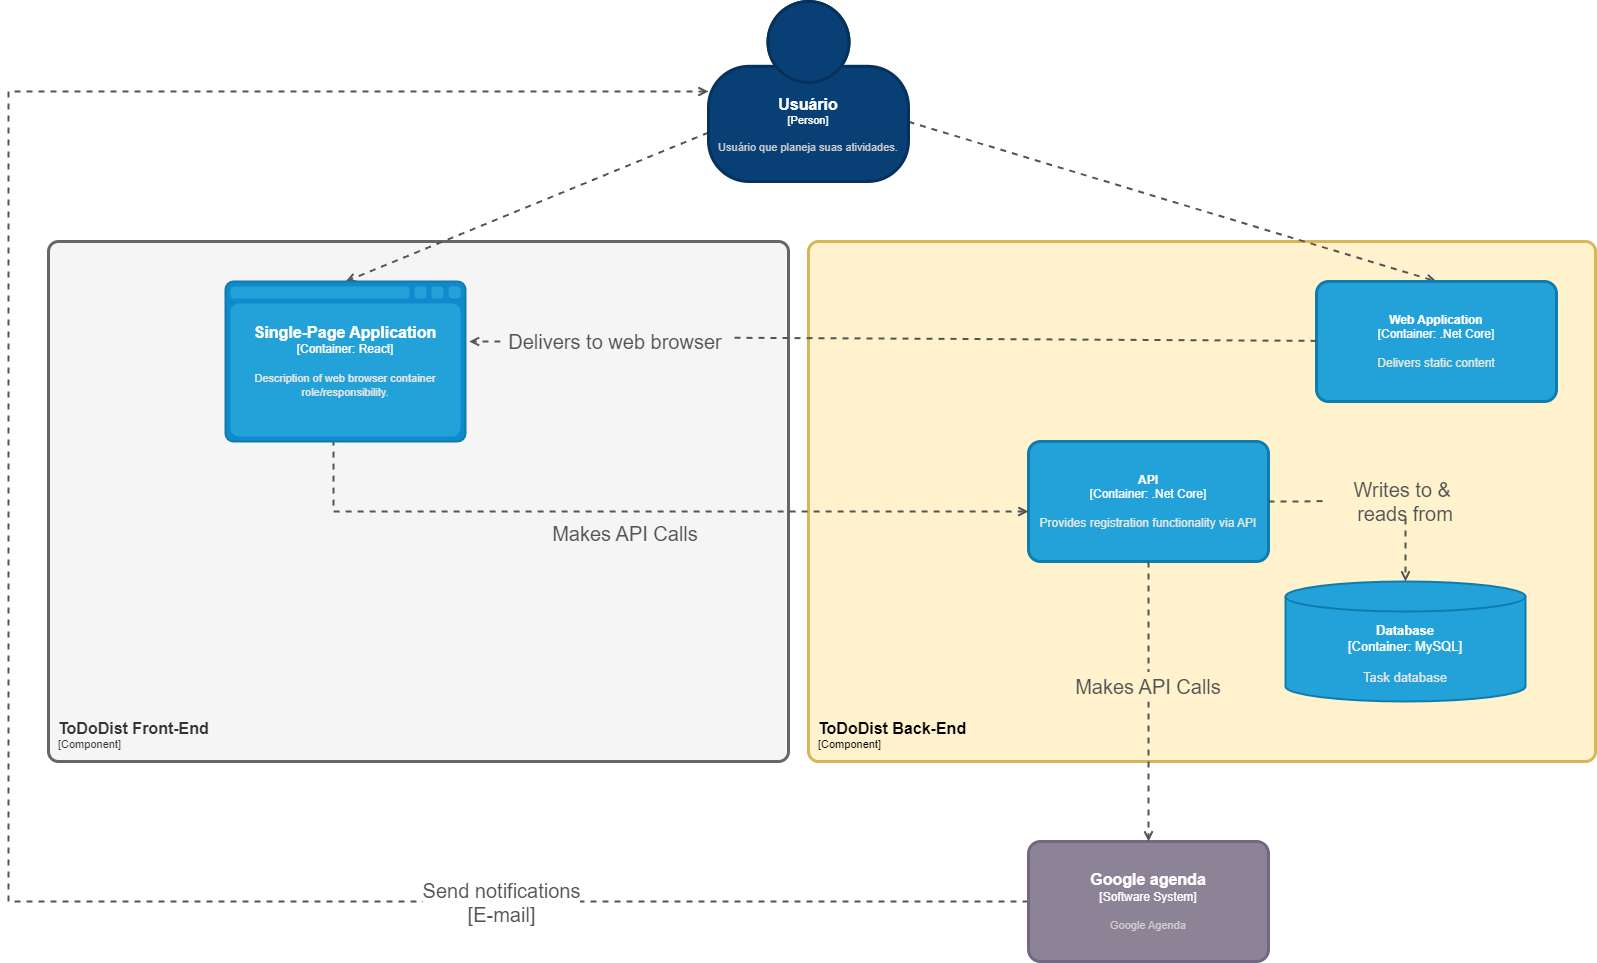

The diagram above was exported from draw.io. Its source (the exported page's mxGraphModel, read from the mxfile embedded in the PNG):
<mxGraphModel dx="1418" dy="820" grid="1" gridSize="10" guides="1" tooltips="1" connect="1" arrows="1" fold="1" page="1" pageScale="1" pageWidth="827" pageHeight="1169" math="0" shadow="0">
  <root>
    <mxCell id="0" />
    <mxCell id="1" parent="0" />
    <object placeholders="1" c4Name="ToDoDist Back-End" c4Type="Component" c4Application="Component" label="&lt;font style=&quot;font-size: 16px&quot;&gt;&lt;b&gt;&lt;div style=&quot;text-align: left&quot;&gt;%c4Name%&lt;/div&gt;&lt;/b&gt;&lt;/font&gt;&lt;div style=&quot;text-align: left&quot;&gt;[%c4Application%]&lt;/div&gt;" id="2">
      <mxCell style="rounded=1;fontSize=11;whiteSpace=wrap;html=1;arcSize=20;fillColor=#fff2cc;strokeColor=#d6b656;labelBackgroundColor=none;align=left;verticalAlign=bottom;labelBorderColor=none;spacingTop=0;spacing=10;metaEdit=1;rotatable=0;perimeter=rectanglePerimeter;labelPadding=0;allowArrows=0;connectable=0;expand=0;recursiveResize=0;editable=1;pointerEvents=0;absoluteArcSize=1;points=[[0.25,0,0],[0.5,0,0],[0.75,0,0],[1,0.25,0],[1,0.5,0],[1,0.75,0],[0.75,1,0],[0.5,1,0],[0.25,1,0],[0,0.75,0],[0,0.5,0],[0,0.25,0]];strokeWidth=3;" vertex="1" parent="1">
        <mxGeometry x="840" y="280" width="787" height="520" as="geometry" />
      </mxCell>
    </object>
    <object placeholders="1" c4Name="ToDoDist Front-End" c4Type="Component" c4Application="Component" label="&lt;font style=&quot;font-size: 16px&quot;&gt;&lt;b&gt;&lt;div style=&quot;text-align: left&quot;&gt;%c4Name%&lt;/div&gt;&lt;/b&gt;&lt;/font&gt;&lt;div style=&quot;text-align: left&quot;&gt;[%c4Application%]&lt;/div&gt;" id="3">
      <mxCell style="rounded=1;fontSize=11;whiteSpace=wrap;html=1;arcSize=20;fillColor=#F5F5F5;strokeColor=#666666;fontColor=#333333;labelBackgroundColor=none;align=left;verticalAlign=bottom;labelBorderColor=none;spacingTop=0;spacing=10;metaEdit=1;rotatable=0;perimeter=rectanglePerimeter;labelPadding=0;allowArrows=0;connectable=0;expand=0;recursiveResize=0;editable=1;pointerEvents=0;absoluteArcSize=1;points=[[0.25,0,0],[0.5,0,0],[0.75,0,0],[1,0.25,0],[1,0.5,0],[1,0.75,0],[0.75,1,0],[0.5,1,0],[0.25,1,0],[0,0.75,0],[0,0.5,0],[0,0.25,0]];strokeWidth=3;" vertex="1" parent="1">
        <mxGeometry x="80" y="280" width="740" height="520" as="geometry" />
      </mxCell>
    </object>
    <mxCell id="4" style="rounded=0;orthogonalLoop=1;jettySize=auto;html=1;entryX=0.5;entryY=0;entryDx=0;entryDy=0;entryPerimeter=0;dashed=1;strokeColor=#535455;strokeWidth=2;fontSize=20;fontColor=#535455;startArrow=none;startFill=0;endArrow=open;endFill=0;" edge="1" source="6" target="16" parent="1">
      <mxGeometry relative="1" as="geometry" />
    </mxCell>
    <mxCell id="5" style="rounded=0;orthogonalLoop=1;jettySize=auto;html=1;entryX=0.5;entryY=0;entryDx=0;entryDy=0;entryPerimeter=0;dashed=1;strokeColor=#535455;strokeWidth=2;fontSize=20;fontColor=#535455;startArrow=none;startFill=0;endArrow=open;endFill=0;" edge="1" source="6" target="11" parent="1">
      <mxGeometry relative="1" as="geometry" />
    </mxCell>
    <object placeholders="1" c4Name="Usuário" c4Type="Person" c4Description="Usuário que planeja suas atividades." label="&lt;font style=&quot;font-size: 16px&quot;&gt;&lt;b&gt;%c4Name%&lt;/b&gt;&lt;/font&gt;&lt;div&gt;[%c4Type%]&lt;/div&gt;&lt;br&gt;&lt;div&gt;&lt;font style=&quot;font-size: 11px&quot;&gt;&lt;font color=&quot;#cccccc&quot;&gt;%c4Description%&lt;/font&gt;&lt;/div&gt;" id="6">
      <mxCell style="html=1;fontSize=11;dashed=0;whiteSpace=wrap;fillColor=#083F75;strokeColor=#06315C;fontColor=#ffffff;shape=mxgraph.c4.person2;align=center;metaEdit=1;points=[[0.5,0,0],[1,0.5,0],[1,0.75,0],[0.75,1,0],[0.5,1,0],[0.25,1,0],[0,0.75,0],[0,0.5,0]];resizable=0;strokeWidth=3;" vertex="1" parent="1">
        <mxGeometry x="740" y="40" width="200" height="180" as="geometry" />
      </mxCell>
    </object>
    <mxCell id="7" style="edgeStyle=orthogonalEdgeStyle;rounded=0;orthogonalLoop=1;jettySize=auto;html=1;entryX=0;entryY=0.5;entryDx=0;entryDy=0;entryPerimeter=0;dashed=1;strokeColor=#535455;strokeWidth=2;fontSize=20;fontColor=#535455;startArrow=none;startFill=0;endArrow=open;endFill=0;" edge="1" source="8" target="6" parent="1">
      <mxGeometry relative="1" as="geometry">
        <Array as="points">
          <mxPoint x="40" y="940" />
          <mxPoint x="40" y="130" />
        </Array>
      </mxGeometry>
    </mxCell>
    <object placeholders="1" c4Name="Google agenda" c4Type="Software System" c4Description="Google Agenda" label="&lt;font style=&quot;font-size: 16px&quot;&gt;&lt;b&gt;%c4Name%&lt;/b&gt;&lt;/font&gt;&lt;div&gt;[%c4Type%]&lt;/div&gt;&lt;br&gt;&lt;div&gt;&lt;font style=&quot;font-size: 11px&quot;&gt;&lt;font color=&quot;#cccccc&quot;&gt;%c4Description%&lt;/font&gt;&lt;/div&gt;" id="8">
      <mxCell style="rounded=1;whiteSpace=wrap;html=1;labelBackgroundColor=none;fillColor=#8C8496;fontColor=#ffffff;align=center;arcSize=10;strokeColor=#736782;metaEdit=1;resizable=0;points=[[0.25,0,0],[0.5,0,0],[0.75,0,0],[1,0.25,0],[1,0.5,0],[1,0.75,0],[0.75,1,0],[0.5,1,0],[0.25,1,0],[0,0.75,0],[0,0.5,0],[0,0.25,0]];strokeWidth=3;" vertex="1" parent="1">
        <mxGeometry x="1060" y="880" width="240" height="120" as="geometry" />
      </mxCell>
    </object>
    <object placeholders="1" c4Type="Database" c4Container="Container" c4Technology="MySQL" c4Description="Task database" label="&lt;font style=&quot;font-size: 13px;&quot;&gt;&lt;b style=&quot;font-size: 13px;&quot;&gt;%c4Type%&lt;/b&gt;&lt;/font&gt;&lt;div style=&quot;font-size: 13px;&quot;&gt;[%c4Container%:&amp;nbsp;%c4Technology%]&lt;/div&gt;&lt;br style=&quot;font-size: 13px;&quot;&gt;&lt;div style=&quot;font-size: 13px;&quot;&gt;&lt;font style=&quot;font-size: 13px;&quot;&gt;&lt;font color=&quot;#E6E6E6&quot; style=&quot;font-size: 13px;&quot;&gt;%c4Description%&lt;/font&gt;&lt;/font&gt;&lt;/div&gt;" id="9">
      <mxCell style="shape=cylinder3;size=15;whiteSpace=wrap;html=1;boundedLbl=1;rounded=0;labelBackgroundColor=none;fillColor=#23A2D9;fontSize=13;fontColor=#ffffff;align=center;strokeColor=#0E7DAD;metaEdit=1;points=[[0.5,0,0],[1,0.25,0],[1,0.5,0],[1,0.75,0],[0.5,1,0],[0,0.75,0],[0,0.5,0],[0,0.25,0]];resizable=0;strokeWidth=2;" vertex="1" parent="1">
        <mxGeometry x="1317" y="620" width="240" height="120" as="geometry" />
      </mxCell>
    </object>
    <mxCell id="10" style="edgeStyle=none;rounded=0;orthogonalLoop=1;jettySize=auto;html=1;entryX=1.015;entryY=0.375;entryDx=0;entryDy=0;entryPerimeter=0;dashed=1;strokeColor=#535455;strokeWidth=2;fontSize=20;fontColor=#535455;startArrow=none;startFill=0;endArrow=open;endFill=0;" edge="1" source="18" target="16" parent="1">
      <mxGeometry relative="1" as="geometry" />
    </mxCell>
    <object placeholders="1" c4Name="Web Application" c4Type="Container" c4Technology=".Net Core" c4Description="Delivers static content" label="&lt;font style=&quot;font-size: 12px;&quot;&gt;&lt;b style=&quot;font-size: 12px;&quot;&gt;%c4Name%&lt;/b&gt;&lt;/font&gt;&lt;div style=&quot;font-size: 12px;&quot;&gt;[%c4Type%: %c4Technology%]&lt;/div&gt;&lt;br style=&quot;font-size: 12px;&quot;&gt;&lt;div style=&quot;font-size: 12px;&quot;&gt;&lt;font style=&quot;font-size: 12px;&quot;&gt;&lt;font color=&quot;#E6E6E6&quot; style=&quot;font-size: 12px;&quot;&gt;%c4Description%&lt;/font&gt;&lt;/font&gt;&lt;/div&gt;" id="11">
      <mxCell style="rounded=1;whiteSpace=wrap;html=1;fontSize=12;labelBackgroundColor=none;fillColor=#23A2D9;fontColor=#ffffff;align=center;arcSize=10;strokeColor=#0E7DAD;metaEdit=1;resizable=0;points=[[0.25,0,0],[0.5,0,0],[0.75,0,0],[1,0.25,0],[1,0.5,0],[1,0.75,0],[0.75,1,0],[0.5,1,0],[0.25,1,0],[0,0.75,0],[0,0.5,0],[0,0.25,0]];strokeWidth=3;" vertex="1" parent="1">
        <mxGeometry x="1348" y="320" width="240" height="120" as="geometry" />
      </mxCell>
    </object>
    <mxCell id="12" style="edgeStyle=orthogonalEdgeStyle;rounded=0;orthogonalLoop=1;jettySize=auto;html=1;dashed=1;strokeColor=#535455;strokeWidth=2;fontSize=20;fontColor=#535455;startArrow=none;startFill=0;endArrow=open;endFill=0;" edge="1" source="23" target="9" parent="1">
      <mxGeometry relative="1" as="geometry" />
    </mxCell>
    <mxCell id="13" style="edgeStyle=orthogonalEdgeStyle;rounded=0;orthogonalLoop=1;jettySize=auto;html=1;entryX=0.5;entryY=0;entryDx=0;entryDy=0;entryPerimeter=0;dashed=1;strokeColor=#535455;strokeWidth=2;fontSize=20;fontColor=#535455;startArrow=none;startFill=0;endArrow=open;endFill=0;" edge="1" source="21" target="8" parent="1">
      <mxGeometry relative="1" as="geometry" />
    </mxCell>
    <object placeholders="1" c4Name="API" c4Type="Container" c4Technology=".Net Core" c4Description="Provides registration functionality via API" label="&lt;font style=&quot;font-size: 12px;&quot;&gt;&lt;b style=&quot;font-size: 12px;&quot;&gt;%c4Name%&lt;/b&gt;&lt;/font&gt;&lt;div style=&quot;font-size: 12px;&quot;&gt;[%c4Type%: %c4Technology%]&lt;/div&gt;&lt;br style=&quot;font-size: 12px;&quot;&gt;&lt;div style=&quot;font-size: 12px;&quot;&gt;&lt;font style=&quot;font-size: 12px;&quot;&gt;&lt;font color=&quot;#E6E6E6&quot; style=&quot;font-size: 12px;&quot;&gt;%c4Description%&lt;/font&gt;&lt;/font&gt;&lt;/div&gt;" id="14">
      <mxCell style="rounded=1;whiteSpace=wrap;html=1;fontSize=12;labelBackgroundColor=none;fillColor=#23A2D9;fontColor=#ffffff;align=center;arcSize=10;strokeColor=#0E7DAD;metaEdit=1;resizable=0;points=[[0.25,0,0],[0.5,0,0],[0.75,0,0],[1,0.25,0],[1,0.5,0],[1,0.75,0],[0.75,1,0],[0.5,1,0],[0.25,1,0],[0,0.75,0],[0,0.5,0],[0,0.25,0]];strokeWidth=3;" vertex="1" parent="1">
        <mxGeometry x="1060" y="480" width="240" height="120" as="geometry" />
      </mxCell>
    </object>
    <mxCell id="15" style="edgeStyle=orthogonalEdgeStyle;rounded=0;orthogonalLoop=1;jettySize=auto;html=1;dashed=1;strokeColor=#535455;strokeWidth=2;fontSize=20;fontColor=#535455;startArrow=none;startFill=0;endArrow=open;endFill=0;exitX=0.45;exitY=0.988;exitDx=0;exitDy=0;exitPerimeter=0;" edge="1" source="16" parent="1">
      <mxGeometry relative="1" as="geometry">
        <Array as="points">
          <mxPoint x="365" y="550" />
        </Array>
        <mxPoint x="397" y="615" as="sourcePoint" />
        <mxPoint x="1060" y="550" as="targetPoint" />
      </mxGeometry>
    </mxCell>
    <object placeholders="1" c4Type="Single-Page Application" c4Container="Container" c4Technology="React" c4Description="Description of web browser container role/responsibility." label="&lt;font style=&quot;font-size: 16px&quot;&gt;&lt;b&gt;%c4Type%&lt;/b&gt;&lt;/font&gt;&lt;div&gt;[%c4Container%:&amp;nbsp;%c4Technology%]&lt;/div&gt;&lt;br&gt;&lt;div&gt;&lt;font style=&quot;font-size: 11px&quot;&gt;&lt;font color=&quot;#E6E6E6&quot;&gt;%c4Description%&lt;/font&gt;&lt;/div&gt;" id="16">
      <mxCell style="shape=mxgraph.c4.webBrowserContainer2;whiteSpace=wrap;html=1;boundedLbl=1;rounded=0;labelBackgroundColor=none;strokeColor=#118ACD;fillColor=#23A2D9;strokeColor=#118ACD;strokeColor2=#0E7DAD;fontSize=12;fontColor=#ffffff;align=center;metaEdit=1;points=[[0.5,0,0],[1,0.25,0],[1,0.5,0],[1,0.75,0],[0.5,1,0],[0,0.75,0],[0,0.5,0],[0,0.25,0]];resizable=0;strokeWidth=2;" vertex="1" parent="1">
        <mxGeometry x="257" y="320" width="240" height="160" as="geometry" />
      </mxCell>
    </object>
    <mxCell id="17" value="" style="edgeStyle=none;rounded=0;orthogonalLoop=1;jettySize=auto;html=1;entryX=1.015;entryY=0.375;entryDx=0;entryDy=0;entryPerimeter=0;dashed=1;strokeColor=#535455;strokeWidth=2;fontSize=20;fontColor=#535455;startArrow=none;startFill=0;endArrow=none;endFill=0;" edge="1" source="11" target="18" parent="1">
      <mxGeometry relative="1" as="geometry">
        <mxPoint x="1348" y="379.9999999999998" as="sourcePoint" />
        <mxPoint x="346.5999999999999" y="379.9999999999998" as="targetPoint" />
      </mxGeometry>
    </mxCell>
    <mxCell id="18" value="&lt;font style=&quot;font-size: 20px;&quot;&gt;Delivers to web browser&lt;/font&gt;" style="text;html=1;strokeColor=none;fillColor=#F5F5F5;align=center;verticalAlign=middle;whiteSpace=wrap;rounded=0;fontColor=#535455;" vertex="1" parent="1">
      <mxGeometry x="532" y="365" width="230" height="30" as="geometry" />
    </mxCell>
    <mxCell id="19" value="Send notifications&lt;br&gt;[E-mail]" style="edgeLabel;html=1;align=center;verticalAlign=middle;resizable=0;points=[];fontSize=20;fontColor=#535455;" vertex="1" connectable="0" parent="1">
      <mxGeometry x="532" y="940" as="geometry" />
    </mxCell>
    <mxCell id="20" value="" style="edgeStyle=orthogonalEdgeStyle;rounded=0;orthogonalLoop=1;jettySize=auto;html=1;entryX=0.5;entryY=0;entryDx=0;entryDy=0;entryPerimeter=0;dashed=1;strokeColor=#535455;strokeWidth=2;fontSize=20;fontColor=#535455;startArrow=none;startFill=0;endArrow=none;endFill=0;" edge="1" source="14" target="21" parent="1">
      <mxGeometry relative="1" as="geometry">
        <mxPoint x="1180" y="600" as="sourcePoint" />
        <mxPoint x="1180" y="880" as="targetPoint" />
      </mxGeometry>
    </mxCell>
    <mxCell id="21" value="Makes API Calls" style="text;html=1;strokeColor=none;fillColor=#FFF2CC;align=center;verticalAlign=middle;whiteSpace=wrap;rounded=0;fontSize=20;fontColor=#535455;" vertex="1" parent="1">
      <mxGeometry x="1103" y="710" width="154" height="30" as="geometry" />
    </mxCell>
    <mxCell id="22" value="" style="edgeStyle=orthogonalEdgeStyle;rounded=0;orthogonalLoop=1;jettySize=auto;html=1;dashed=1;strokeColor=#535455;strokeWidth=2;fontSize=20;fontColor=#535455;startArrow=none;startFill=0;endArrow=none;endFill=0;" edge="1" source="14" target="23" parent="1">
      <mxGeometry relative="1" as="geometry">
        <mxPoint x="1300" y="540" as="sourcePoint" />
        <mxPoint x="1437" y="620" as="targetPoint" />
      </mxGeometry>
    </mxCell>
    <mxCell id="23" value="Writes to &amp;amp;&amp;nbsp;&lt;br&gt;reads from" style="text;html=1;strokeColor=none;fillColor=#FFF2CC;align=center;verticalAlign=middle;whiteSpace=wrap;rounded=0;fontSize=20;fontColor=#535455;" vertex="1" parent="1">
      <mxGeometry x="1360" y="522" width="154" height="35" as="geometry" />
    </mxCell>
    <mxCell id="24" value="Makes API Calls" style="text;html=1;strokeColor=none;fillColor=#F5F5F5;align=center;verticalAlign=middle;whiteSpace=wrap;rounded=0;fontSize=20;fontColor=#535455;" vertex="1" parent="1">
      <mxGeometry x="580" y="557" width="154" height="30" as="geometry" />
    </mxCell>
  </root>
</mxGraphModel>